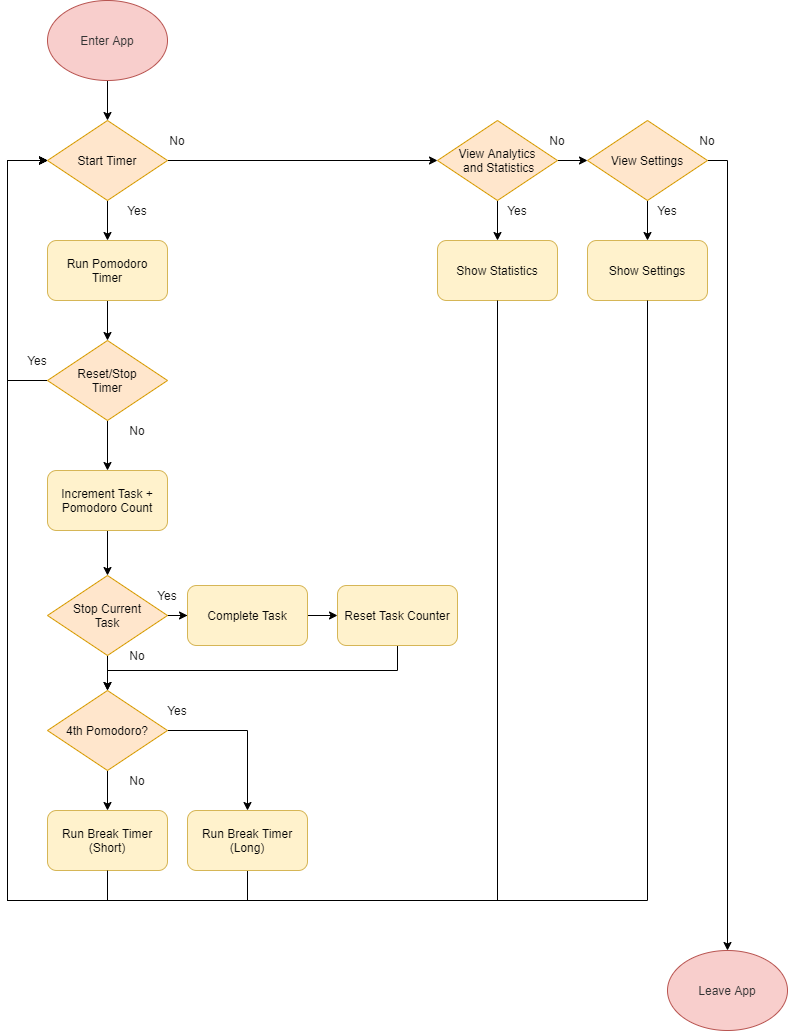

The diagram above was exported from draw.io. Its source (the exported page's mxGraphModel, read from the mxfile embedded in the PNG):
<mxGraphModel dx="685" dy="575" grid="1" gridSize="10" guides="1" tooltips="1" connect="1" arrows="1" fold="1" page="1" pageScale="1" pageWidth="850" pageHeight="1100" math="0" shadow="0">
  <root>
    <mxCell id="0" />
    <mxCell id="1" parent="0" />
    <mxCell id="108" style="edgeStyle=orthogonalEdgeStyle;rounded=0;orthogonalLoop=1;jettySize=auto;html=1;" parent="1" source="2" edge="1">
      <mxGeometry relative="1" as="geometry">
        <mxPoint x="170" y="270" as="targetPoint" />
      </mxGeometry>
    </mxCell>
    <mxCell id="2" value="Enter App" style="ellipse;whiteSpace=wrap;html=1;fillColor=#f8cecc;strokeColor=#b85450;fontColor=#333333;" parent="1" vertex="1">
      <mxGeometry x="110" y="150" width="120" height="80" as="geometry" />
    </mxCell>
    <mxCell id="12" style="edgeStyle=orthogonalEdgeStyle;rounded=0;orthogonalLoop=1;jettySize=auto;html=1;exitX=1;exitY=0.5;exitDx=0;exitDy=0;fontColor=#121212;entryX=0;entryY=0.5;entryDx=0;entryDy=0;" parent="1" source="3" target="53" edge="1">
      <mxGeometry relative="1" as="geometry">
        <mxPoint x="240" y="310" as="sourcePoint" />
        <mxPoint x="140" y="200" as="targetPoint" />
      </mxGeometry>
    </mxCell>
    <mxCell id="107" style="edgeStyle=orthogonalEdgeStyle;rounded=0;orthogonalLoop=1;jettySize=auto;html=1;" parent="1" source="3" target="63" edge="1">
      <mxGeometry relative="1" as="geometry" />
    </mxCell>
    <mxCell id="3" value="Start Timer" style="rhombus;whiteSpace=wrap;html=1;fillColor=#ffe6cc;strokeColor=#d79b00;fontColor=#080808;" parent="1" vertex="1">
      <mxGeometry x="110" y="270" width="120" height="80" as="geometry" />
    </mxCell>
    <mxCell id="147" style="edgeStyle=orthogonalEdgeStyle;rounded=0;orthogonalLoop=1;jettySize=auto;html=1;" parent="1" source="13" target="146" edge="1">
      <mxGeometry relative="1" as="geometry" />
    </mxCell>
    <mxCell id="151" style="edgeStyle=orthogonalEdgeStyle;rounded=0;orthogonalLoop=1;jettySize=auto;html=1;entryX=0;entryY=0.5;entryDx=0;entryDy=0;" parent="1" source="13" target="3" edge="1">
      <mxGeometry relative="1" as="geometry">
        <Array as="points">
          <mxPoint x="70" y="530" />
          <mxPoint x="70" y="310" />
        </Array>
      </mxGeometry>
    </mxCell>
    <mxCell id="13" value="Reset/Stop&lt;br&gt;Timer" style="rhombus;whiteSpace=wrap;html=1;fillColor=#ffe6cc;strokeColor=#d79b00;fontColor=#080808;" parent="1" vertex="1">
      <mxGeometry x="110" y="490" width="120" height="80" as="geometry" />
    </mxCell>
    <mxCell id="22" value="Leave App" style="ellipse;whiteSpace=wrap;html=1;fillColor=#f8cecc;strokeColor=#b85450;fontColor=#333333;" parent="1" vertex="1">
      <mxGeometry x="730" y="1100" width="120" height="80" as="geometry" />
    </mxCell>
    <mxCell id="42" value="No" style="text;html=1;strokeColor=none;fillColor=none;align=center;verticalAlign=middle;whiteSpace=wrap;rounded=0;fontColor=#121212;" parent="1" vertex="1">
      <mxGeometry x="180" y="570" width="40" height="20" as="geometry" />
    </mxCell>
    <mxCell id="52" value="Yes" style="text;html=1;strokeColor=none;fillColor=none;align=center;verticalAlign=middle;whiteSpace=wrap;rounded=0;fontColor=#121212;" parent="1" vertex="1">
      <mxGeometry x="80" y="500" width="40" height="20" as="geometry" />
    </mxCell>
    <mxCell id="68" style="edgeStyle=orthogonalEdgeStyle;rounded=0;orthogonalLoop=1;jettySize=auto;html=1;" parent="1" source="53" target="54" edge="1">
      <mxGeometry relative="1" as="geometry" />
    </mxCell>
    <mxCell id="149" style="edgeStyle=orthogonalEdgeStyle;rounded=0;orthogonalLoop=1;jettySize=auto;html=1;entryX=0.5;entryY=0;entryDx=0;entryDy=0;exitX=1;exitY=0.5;exitDx=0;exitDy=0;" parent="1" source="156" target="22" edge="1">
      <mxGeometry relative="1" as="geometry">
        <mxPoint x="820" y="260" as="sourcePoint" />
        <Array as="points">
          <mxPoint x="790" y="310" />
        </Array>
      </mxGeometry>
    </mxCell>
    <mxCell id="164" style="edgeStyle=orthogonalEdgeStyle;rounded=0;orthogonalLoop=1;jettySize=auto;html=1;" parent="1" source="53" target="156" edge="1">
      <mxGeometry relative="1" as="geometry" />
    </mxCell>
    <mxCell id="53" value="View Analytics&lt;br&gt;&amp;nbsp;and Statistics" style="rhombus;whiteSpace=wrap;html=1;fillColor=#ffe6cc;strokeColor=#d79b00;fontColor=#080808;" parent="1" vertex="1">
      <mxGeometry x="500" y="270" width="120" height="80" as="geometry" />
    </mxCell>
    <mxCell id="54" value="Show Statistics" style="rounded=1;whiteSpace=wrap;html=1;fillColor=#fff2cc;strokeColor=#d6b656;fontColor=#050505;" parent="1" vertex="1">
      <mxGeometry x="500" y="390" width="120" height="60" as="geometry" />
    </mxCell>
    <mxCell id="64" style="edgeStyle=orthogonalEdgeStyle;rounded=0;orthogonalLoop=1;jettySize=auto;html=1;" parent="1" source="63" target="13" edge="1">
      <mxGeometry relative="1" as="geometry" />
    </mxCell>
    <mxCell id="63" value="Run Pomodoro&lt;br&gt;Timer" style="rounded=1;whiteSpace=wrap;html=1;fillColor=#fff2cc;strokeColor=#d6b656;fontColor=#050505;" parent="1" vertex="1">
      <mxGeometry x="110" y="390" width="120" height="60" as="geometry" />
    </mxCell>
    <mxCell id="75" value="Run Break Timer&lt;br&gt;(Short)" style="rounded=1;whiteSpace=wrap;html=1;fillColor=#fff2cc;strokeColor=#d6b656;fontColor=#050505;" parent="1" vertex="1">
      <mxGeometry x="110" y="960" width="120" height="60" as="geometry" />
    </mxCell>
    <mxCell id="83" value="No" style="text;html=1;strokeColor=none;fillColor=none;align=center;verticalAlign=middle;whiteSpace=wrap;rounded=0;fontColor=#121212;" parent="1" vertex="1">
      <mxGeometry x="600" y="280" width="40" height="20" as="geometry" />
    </mxCell>
    <mxCell id="85" value="Yes" style="text;html=1;strokeColor=none;fillColor=none;align=center;verticalAlign=middle;whiteSpace=wrap;rounded=0;fontColor=#121212;" parent="1" vertex="1">
      <mxGeometry x="560" y="350" width="40" height="20" as="geometry" />
    </mxCell>
    <mxCell id="110" style="edgeStyle=orthogonalEdgeStyle;rounded=0;orthogonalLoop=1;jettySize=auto;html=1;entryX=0;entryY=0.5;entryDx=0;entryDy=0;" parent="1" source="87" edge="1">
      <mxGeometry relative="1" as="geometry">
        <Array as="points">
          <mxPoint x="310" y="1050" />
          <mxPoint x="70" y="1050" />
          <mxPoint x="70" y="310" />
        </Array>
        <mxPoint x="110" y="310" as="targetPoint" />
      </mxGeometry>
    </mxCell>
    <mxCell id="87" value="Run Break Timer&lt;br&gt;(Long)" style="rounded=1;whiteSpace=wrap;html=1;fillColor=#fff2cc;strokeColor=#d6b656;fontColor=#050505;" parent="1" vertex="1">
      <mxGeometry x="250" y="960" width="120" height="60" as="geometry" />
    </mxCell>
    <mxCell id="91" style="edgeStyle=orthogonalEdgeStyle;rounded=0;orthogonalLoop=1;jettySize=auto;html=1;" parent="1" target="75" edge="1">
      <mxGeometry relative="1" as="geometry">
        <mxPoint x="170" y="920" as="sourcePoint" />
      </mxGeometry>
    </mxCell>
    <mxCell id="96" style="edgeStyle=orthogonalEdgeStyle;rounded=0;orthogonalLoop=1;jettySize=auto;html=1;" parent="1" target="87" edge="1">
      <mxGeometry relative="1" as="geometry">
        <mxPoint x="230" y="880" as="sourcePoint" />
      </mxGeometry>
    </mxCell>
    <mxCell id="88" value="4th Pomodoro?" style="rhombus;whiteSpace=wrap;html=1;fillColor=#ffe6cc;strokeColor=#d79b00;fontColor=#080808;" parent="1" vertex="1">
      <mxGeometry x="110" y="840" width="120" height="80" as="geometry" />
    </mxCell>
    <mxCell id="90" value="No" style="text;html=1;strokeColor=none;fillColor=none;align=center;verticalAlign=middle;whiteSpace=wrap;rounded=0;fontColor=#121212;" parent="1" vertex="1">
      <mxGeometry x="180" y="920" width="40" height="20" as="geometry" />
    </mxCell>
    <mxCell id="94" value="Yes" style="text;html=1;strokeColor=none;fillColor=none;align=center;verticalAlign=middle;whiteSpace=wrap;rounded=0;fontColor=#121212;" parent="1" vertex="1">
      <mxGeometry x="220" y="850" width="40" height="20" as="geometry" />
    </mxCell>
    <mxCell id="101" style="edgeStyle=orthogonalEdgeStyle;rounded=0;orthogonalLoop=1;jettySize=auto;html=1;entryX=0;entryY=0.5;entryDx=0;entryDy=0;exitX=0.5;exitY=1;exitDx=0;exitDy=0;" parent="1" source="75" edge="1">
      <mxGeometry relative="1" as="geometry">
        <mxPoint x="170" y="790" as="sourcePoint" />
        <mxPoint x="110" y="310" as="targetPoint" />
        <Array as="points">
          <mxPoint x="170" y="1050" />
          <mxPoint x="70" y="1050" />
          <mxPoint x="70" y="310" />
        </Array>
      </mxGeometry>
    </mxCell>
    <mxCell id="111" value="No" style="text;html=1;strokeColor=none;fillColor=none;align=center;verticalAlign=middle;whiteSpace=wrap;rounded=0;fontColor=#121212;" parent="1" vertex="1">
      <mxGeometry x="220" y="280" width="40" height="20" as="geometry" />
    </mxCell>
    <mxCell id="112" value="Yes" style="text;html=1;strokeColor=none;fillColor=none;align=center;verticalAlign=middle;whiteSpace=wrap;rounded=0;fontColor=#121212;" parent="1" vertex="1">
      <mxGeometry x="180" y="350" width="40" height="20" as="geometry" />
    </mxCell>
    <mxCell id="118" style="edgeStyle=orthogonalEdgeStyle;rounded=0;orthogonalLoop=1;jettySize=auto;html=1;entryX=0;entryY=0.5;entryDx=0;entryDy=0;exitX=0.5;exitY=1;exitDx=0;exitDy=0;" parent="1" source="54" edge="1">
      <mxGeometry relative="1" as="geometry">
        <Array as="points">
          <mxPoint x="560" y="1050" />
          <mxPoint x="70" y="1050" />
          <mxPoint x="70" y="310" />
        </Array>
        <mxPoint x="110" y="310" as="targetPoint" />
        <mxPoint x="560" y="620" as="sourcePoint" />
      </mxGeometry>
    </mxCell>
    <mxCell id="140" style="edgeStyle=orthogonalEdgeStyle;rounded=0;orthogonalLoop=1;jettySize=auto;html=1;" parent="1" source="138" target="88" edge="1">
      <mxGeometry relative="1" as="geometry" />
    </mxCell>
    <mxCell id="142" style="edgeStyle=orthogonalEdgeStyle;rounded=0;orthogonalLoop=1;jettySize=auto;html=1;" parent="1" source="138" target="141" edge="1">
      <mxGeometry relative="1" as="geometry" />
    </mxCell>
    <mxCell id="138" value="Stop Current&lt;br&gt;Task" style="rhombus;whiteSpace=wrap;html=1;fillColor=#ffe6cc;strokeColor=#d79b00;fontColor=#080808;" parent="1" vertex="1">
      <mxGeometry x="110" y="725" width="120" height="80" as="geometry" />
    </mxCell>
    <mxCell id="153" style="edgeStyle=orthogonalEdgeStyle;rounded=0;orthogonalLoop=1;jettySize=auto;html=1;" parent="1" source="141" target="152" edge="1">
      <mxGeometry relative="1" as="geometry" />
    </mxCell>
    <mxCell id="141" value="Complete Task" style="rounded=1;whiteSpace=wrap;html=1;fillColor=#fff2cc;strokeColor=#d6b656;fontColor=#050505;" parent="1" vertex="1">
      <mxGeometry x="250" y="735" width="120" height="60" as="geometry" />
    </mxCell>
    <mxCell id="143" value="Yes" style="text;html=1;strokeColor=none;fillColor=none;align=center;verticalAlign=middle;whiteSpace=wrap;rounded=0;fontColor=#121212;" parent="1" vertex="1">
      <mxGeometry x="210" y="735" width="40" height="20" as="geometry" />
    </mxCell>
    <mxCell id="144" value="No" style="text;html=1;strokeColor=none;fillColor=none;align=center;verticalAlign=middle;whiteSpace=wrap;rounded=0;fontColor=#121212;" parent="1" vertex="1">
      <mxGeometry x="180" y="795" width="40" height="20" as="geometry" />
    </mxCell>
    <mxCell id="148" style="edgeStyle=orthogonalEdgeStyle;rounded=0;orthogonalLoop=1;jettySize=auto;html=1;" parent="1" source="146" target="138" edge="1">
      <mxGeometry relative="1" as="geometry" />
    </mxCell>
    <mxCell id="146" value="Increment Task +&lt;br&gt;Pomodoro Count" style="rounded=1;whiteSpace=wrap;html=1;fillColor=#fff2cc;strokeColor=#d6b656;fontColor=#050505;" parent="1" vertex="1">
      <mxGeometry x="110" y="620" width="120" height="60" as="geometry" />
    </mxCell>
    <mxCell id="154" style="edgeStyle=orthogonalEdgeStyle;rounded=0;orthogonalLoop=1;jettySize=auto;html=1;entryX=0.5;entryY=0;entryDx=0;entryDy=0;" parent="1" source="152" target="88" edge="1">
      <mxGeometry relative="1" as="geometry">
        <Array as="points">
          <mxPoint x="460" y="820" />
          <mxPoint x="170" y="820" />
        </Array>
      </mxGeometry>
    </mxCell>
    <mxCell id="152" value="Reset Task Counter" style="rounded=1;whiteSpace=wrap;html=1;fillColor=#fff2cc;strokeColor=#d6b656;fontColor=#050505;" parent="1" vertex="1">
      <mxGeometry x="400" y="735" width="120" height="60" as="geometry" />
    </mxCell>
    <mxCell id="155" style="edgeStyle=orthogonalEdgeStyle;rounded=0;orthogonalLoop=1;jettySize=auto;html=1;" parent="1" source="156" target="159" edge="1">
      <mxGeometry relative="1" as="geometry" />
    </mxCell>
    <mxCell id="156" value="View Settings" style="rhombus;whiteSpace=wrap;html=1;fillColor=#ffe6cc;strokeColor=#d79b00;fontColor=#080808;" parent="1" vertex="1">
      <mxGeometry x="650" y="270" width="120" height="80" as="geometry" />
    </mxCell>
    <mxCell id="159" value="Show Settings" style="rounded=1;whiteSpace=wrap;html=1;fillColor=#fff2cc;strokeColor=#d6b656;fontColor=#050505;" parent="1" vertex="1">
      <mxGeometry x="650" y="390" width="120" height="60" as="geometry" />
    </mxCell>
    <mxCell id="160" value="No" style="text;html=1;strokeColor=none;fillColor=none;align=center;verticalAlign=middle;whiteSpace=wrap;rounded=0;fontColor=#121212;" parent="1" vertex="1">
      <mxGeometry x="750" y="280" width="40" height="20" as="geometry" />
    </mxCell>
    <mxCell id="161" value="Yes" style="text;html=1;strokeColor=none;fillColor=none;align=center;verticalAlign=middle;whiteSpace=wrap;rounded=0;fontColor=#121212;" parent="1" vertex="1">
      <mxGeometry x="710" y="350" width="40" height="20" as="geometry" />
    </mxCell>
    <mxCell id="162" style="edgeStyle=orthogonalEdgeStyle;rounded=0;orthogonalLoop=1;jettySize=auto;html=1;exitX=0.5;exitY=1;exitDx=0;exitDy=0;" parent="1" source="159" edge="1">
      <mxGeometry relative="1" as="geometry">
        <Array as="points">
          <mxPoint x="710" y="1050" />
          <mxPoint x="70" y="1050" />
          <mxPoint x="70" y="310" />
        </Array>
        <mxPoint x="110" y="310" as="targetPoint" />
        <mxPoint x="570" y="460" as="sourcePoint" />
      </mxGeometry>
    </mxCell>
  </root>
</mxGraphModel>